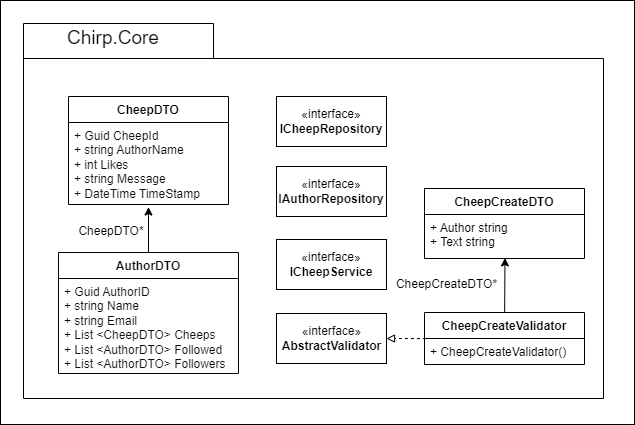

The diagram above was exported from draw.io. Its source (the exported page's mxGraphModel, read from the mxfile embedded in the PNG):
<mxGraphModel dx="-286" dy="618" grid="0" gridSize="10" guides="1" tooltips="1" connect="1" arrows="1" fold="1" page="1" pageScale="1" pageWidth="850" pageHeight="1100" background="#ffffff" math="0" shadow="0">
  <root>
    <mxCell id="0" />
    <mxCell id="1" parent="0" />
    <mxCell id="22" value="" style="rounded=0;whiteSpace=wrap;html=1;fillColor=none;" parent="1" vertex="1">
      <mxGeometry x="973" y="158" width="634" height="424" as="geometry" />
    </mxCell>
    <mxCell id="2" value="" style="shape=folder;fontStyle=1;spacingTop=10;tabWidth=190;tabHeight=35;tabPosition=left;html=1;fillColor=none;strokeColor=#000000;" parent="1" vertex="1">
      <mxGeometry x="996" y="181" width="580" height="375" as="geometry" />
    </mxCell>
    <mxCell id="3" value="&lt;font color=&quot;#030303&quot;&gt;CheepDTO&lt;/font&gt;" style="swimlane;fontStyle=1;align=center;verticalAlign=top;childLayout=stackLayout;horizontal=1;startSize=26;horizontalStack=0;resizeParent=1;resizeParentMax=0;resizeLast=0;collapsible=1;marginBottom=0;whiteSpace=wrap;html=1;strokeColor=#000000;fillColor=none;" parent="1" vertex="1">
      <mxGeometry x="1041" y="254" width="160" height="108" as="geometry" />
    </mxCell>
    <mxCell id="4" value="&lt;font color=&quot;#0d0d0d&quot;&gt;+ Guid CheepId&lt;br&gt;+ string AuthorName&lt;br&gt;+ int Likes&lt;br&gt;+ string Message&lt;br&gt;+ DateTime TimeStamp&lt;/font&gt;" style="text;strokeColor=none;fillColor=none;align=left;verticalAlign=top;spacingLeft=4;spacingRight=4;overflow=hidden;rotatable=0;points=[[0,0.5],[1,0.5]];portConstraint=eastwest;whiteSpace=wrap;html=1;" parent="3" vertex="1">
      <mxGeometry y="26" width="160" height="82" as="geometry" />
    </mxCell>
    <mxCell id="5" value="&lt;font color=&quot;#0d0d0d&quot;&gt;AuthorDTO&lt;/font&gt;" style="swimlane;fontStyle=1;align=center;verticalAlign=top;childLayout=stackLayout;horizontal=1;startSize=26;horizontalStack=0;resizeParent=1;resizeParentMax=0;resizeLast=0;collapsible=1;marginBottom=0;whiteSpace=wrap;html=1;fillColor=none;strokeWidth=1;strokeColor=#030303;" parent="1" vertex="1">
      <mxGeometry x="1031" y="410" width="180" height="121" as="geometry" />
    </mxCell>
    <mxCell id="6" value="&lt;font color=&quot;#0d0d0d&quot;&gt;+ Guid AuthorID&lt;br&gt;+ string Name&lt;br&gt;+ string Email&lt;br&gt;+ List &amp;lt;CheepDTO&amp;gt; Cheeps&lt;br&gt;+ List &amp;lt;AuthorDTO&amp;gt; Followed&lt;br&gt;+ List &amp;lt;AuthorDTO&amp;gt; Followers&lt;br&gt;&lt;/font&gt;" style="text;strokeColor=none;fillColor=none;align=left;verticalAlign=top;spacingLeft=4;spacingRight=4;overflow=hidden;rotatable=0;points=[[0,0.5],[1,0.5]];portConstraint=eastwest;whiteSpace=wrap;html=1;" parent="5" vertex="1">
      <mxGeometry y="26" width="180" height="95" as="geometry" />
    </mxCell>
    <mxCell id="7" value="&lt;font color=&quot;#000000&quot;&gt;CheepDTO*&lt;/font&gt;" style="text;html=1;strokeColor=none;fillColor=none;align=center;verticalAlign=middle;whiteSpace=wrap;rounded=0;" parent="1" vertex="1">
      <mxGeometry x="1054" y="374" width="60" height="30" as="geometry" />
    </mxCell>
    <mxCell id="8" value="&lt;font color=&quot;#000000&quot;&gt;CheepCreateDTO&lt;/font&gt;" style="swimlane;fontStyle=1;align=center;verticalAlign=top;childLayout=stackLayout;horizontal=1;startSize=26;horizontalStack=0;resizeParent=1;resizeParentMax=0;resizeLast=0;collapsible=1;marginBottom=0;whiteSpace=wrap;html=1;strokeColor=#000000;fillColor=none;" parent="1" vertex="1">
      <mxGeometry x="1397" y="346" width="160" height="70" as="geometry" />
    </mxCell>
    <mxCell id="9" value="&lt;font color=&quot;#000000&quot;&gt;+ Author string&lt;br&gt;+ Text string&lt;/font&gt;" style="text;strokeColor=none;fillColor=none;align=left;verticalAlign=top;spacingLeft=4;spacingRight=4;overflow=hidden;rotatable=0;points=[[0,0.5],[1,0.5]];portConstraint=eastwest;whiteSpace=wrap;html=1;" parent="8" vertex="1">
      <mxGeometry y="26" width="160" height="44" as="geometry" />
    </mxCell>
    <mxCell id="10" value="&lt;font color=&quot;#0d0d0d&quot; style=&quot;font-size: 19px;&quot;&gt;Chirp.Core&lt;/font&gt;" style="text;html=1;strokeColor=none;fillColor=none;align=center;verticalAlign=middle;whiteSpace=wrap;rounded=0;" parent="1" vertex="1">
      <mxGeometry x="1056" y="181" width="60" height="30" as="geometry" />
    </mxCell>
    <mxCell id="11" value="&lt;font color=&quot;#000000&quot;&gt;«interface»&lt;br&gt;&lt;b&gt;ICheepRepository&lt;/b&gt;&lt;/font&gt;" style="html=1;whiteSpace=wrap;strokeColor=#000000;fillColor=none;" parent="1" vertex="1">
      <mxGeometry x="1249" y="254" width="110" height="50" as="geometry" />
    </mxCell>
    <mxCell id="12" value="&lt;font color=&quot;#030303&quot;&gt;«interface»&lt;br&gt;&lt;b&gt;IAuthorRepository&lt;/b&gt;&lt;/font&gt;" style="html=1;whiteSpace=wrap;strokeColor=#000000;fillColor=none;" parent="1" vertex="1">
      <mxGeometry x="1249" y="324" width="110" height="50" as="geometry" />
    </mxCell>
    <mxCell id="13" value="&lt;font color=&quot;#030303&quot;&gt;«interface»&lt;br&gt;&lt;b&gt;ICheepService&lt;/b&gt;&lt;/font&gt;" style="html=1;whiteSpace=wrap;strokeColor=#000000;fillColor=none;" parent="1" vertex="1">
      <mxGeometry x="1249" y="397" width="110" height="50" as="geometry" />
    </mxCell>
    <mxCell id="14" style="edgeStyle=none;html=1;entryX=1;entryY=0.5;entryDx=0;entryDy=0;strokeColor=#000000;fontColor=#000000;endArrow=block;endFill=0;exitX=0.009;exitY=0.003;exitDx=0;exitDy=0;exitPerimeter=0;rounded=0;dashed=1;" parent="1" source="17" target="18" edge="1">
      <mxGeometry relative="1" as="geometry" />
    </mxCell>
    <mxCell id="15" style="edgeStyle=none;rounded=0;html=1;entryX=0.503;entryY=0.988;entryDx=0;entryDy=0;strokeColor=#000000;fontColor=#000000;endArrow=classic;endFill=1;entryPerimeter=0;" parent="1" source="16" target="9" edge="1">
      <mxGeometry relative="1" as="geometry" />
    </mxCell>
    <mxCell id="16" value="CheepCreateValidator" style="swimlane;fontStyle=1;align=center;verticalAlign=top;childLayout=stackLayout;horizontal=1;startSize=26;horizontalStack=0;resizeParent=1;resizeParentMax=0;resizeLast=0;collapsible=1;marginBottom=0;labelBackgroundColor=none;strokeColor=#000000;strokeWidth=1;fontColor=#000000;fillColor=none;" parent="1" vertex="1">
      <mxGeometry x="1397" y="470" width="160" height="52" as="geometry" />
    </mxCell>
    <mxCell id="17" value="+ CheepCreateValidator()" style="text;strokeColor=none;fillColor=none;align=left;verticalAlign=top;spacingLeft=4;spacingRight=4;overflow=hidden;rotatable=0;points=[[0,0.5],[1,0.5]];portConstraint=eastwest;labelBackgroundColor=none;strokeWidth=1;fontColor=#000000;" parent="16" vertex="1">
      <mxGeometry y="26" width="160" height="26" as="geometry" />
    </mxCell>
    <mxCell id="18" value="«interface»&lt;br&gt;&lt;b&gt;AbstractValidator&lt;/b&gt;" style="html=1;labelBackgroundColor=none;strokeColor=#000000;strokeWidth=1;fontColor=#000000;fillColor=none;" parent="1" vertex="1">
      <mxGeometry x="1249" y="471" width="110" height="50" as="geometry" />
    </mxCell>
    <mxCell id="19" value="" style="text;strokeColor=none;fillColor=none;align=left;verticalAlign=middle;spacingTop=-1;spacingLeft=4;spacingRight=4;rotatable=0;labelPosition=right;points=[];portConstraint=eastwest;labelBackgroundColor=none;strokeWidth=1;fontColor=#000000;" parent="1" vertex="1">
      <mxGeometry x="1351" y="429" width="20" height="14" as="geometry" />
    </mxCell>
    <mxCell id="20" value="CheepCreateDTO*" style="text;html=1;align=center;verticalAlign=middle;resizable=0;points=[];autosize=1;strokeColor=none;fillColor=none;fontColor=#000000;" parent="1" vertex="1">
      <mxGeometry x="1359" y="429" width="119" height="26" as="geometry" />
    </mxCell>
    <mxCell id="21" style="edgeStyle=none;html=1;exitX=0.5;exitY=0;exitDx=0;exitDy=0;strokeColor=#000000;endArrow=classic;endFill=1;entryX=0.5;entryY=1.031;entryDx=0;entryDy=0;entryPerimeter=0;" parent="1" source="5" target="4" edge="1">
      <mxGeometry relative="1" as="geometry">
        <mxPoint x="1215.666692097982" y="329.5" as="targetPoint" />
      </mxGeometry>
    </mxCell>
  </root>
</mxGraphModel>